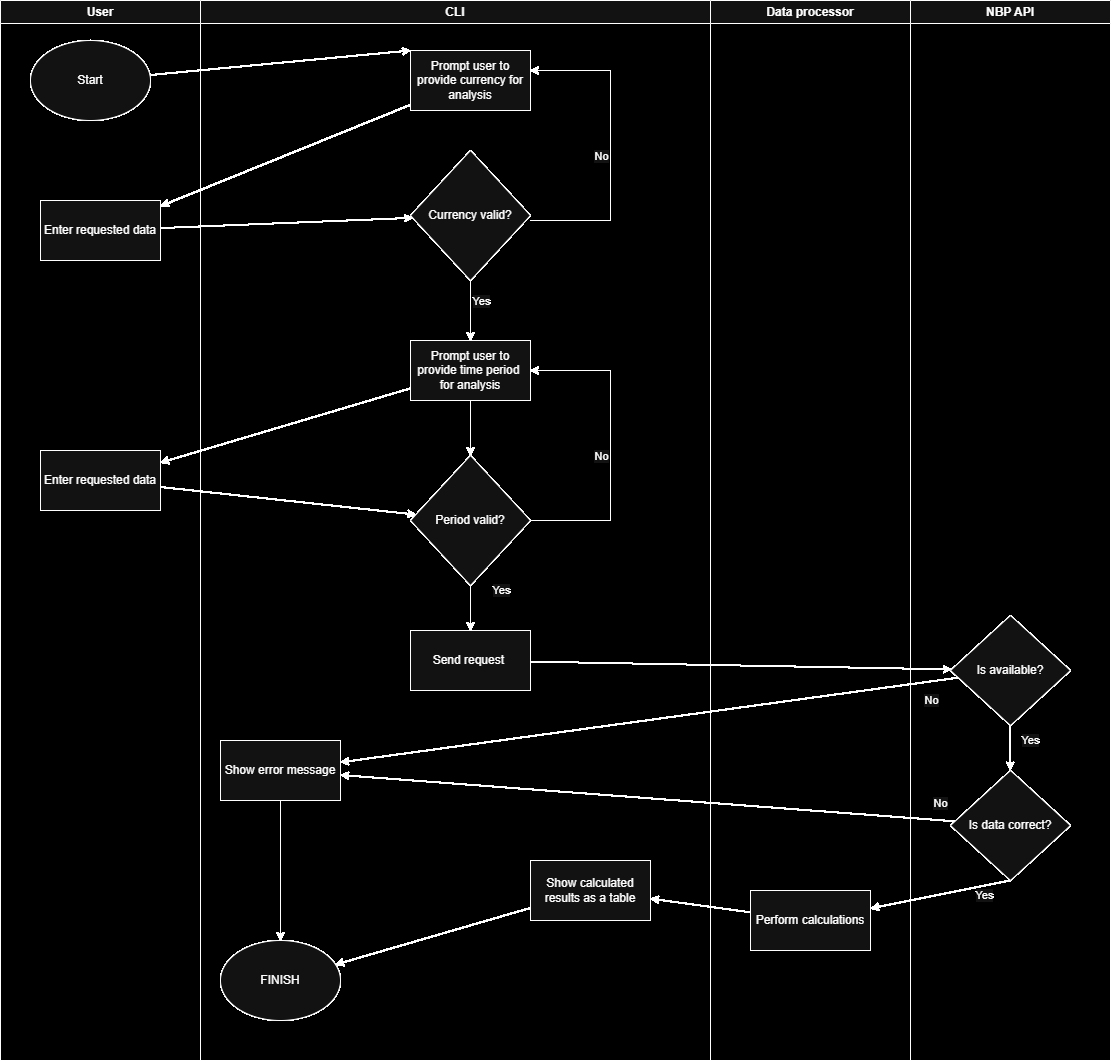

The diagram above was exported from draw.io. Its source (the exported page's mxGraphModel, read from the mxfile embedded in the PNG):
<mxGraphModel dx="2315" dy="782" grid="1" gridSize="10" guides="1" tooltips="1" connect="1" arrows="1" fold="1" page="1" pageScale="1" pageWidth="827" pageHeight="1169" math="0" shadow="0">
  <root>
    <mxCell id="0" />
    <mxCell id="1" parent="0" />
    <mxCell id="J9fY7pgfnVpo7N9I5aKm-1" parent="1" style="swimlane;whiteSpace=wrap;html=1;" value="User" vertex="1">
      <mxGeometry height="1060" width="200" x="-720" y="40" as="geometry" />
    </mxCell>
    <mxCell id="J9fY7pgfnVpo7N9I5aKm-2" parent="J9fY7pgfnVpo7N9I5aKm-1" style="ellipse;whiteSpace=wrap;html=1;" value="Start" vertex="1">
      <mxGeometry height="80" width="120" x="30" y="40" as="geometry" />
    </mxCell>
    <mxCell id="J9fY7pgfnVpo7N9I5aKm-40" parent="J9fY7pgfnVpo7N9I5aKm-1" style="rounded=0;whiteSpace=wrap;html=1;" value="Enter requested data" vertex="1">
      <mxGeometry height="60" width="120" x="40" y="200" as="geometry" />
    </mxCell>
    <mxCell id="J9fY7pgfnVpo7N9I5aKm-41" parent="J9fY7pgfnVpo7N9I5aKm-1" style="rounded=0;whiteSpace=wrap;html=1;" value="Enter requested data" vertex="1">
      <mxGeometry height="60" width="120" x="40" y="450" as="geometry" />
    </mxCell>
    <mxCell id="J9fY7pgfnVpo7N9I5aKm-3" parent="1" style="swimlane;whiteSpace=wrap;html=1;" value="CLI" vertex="1">
      <mxGeometry height="1060" width="510" x="-520" y="40" as="geometry" />
    </mxCell>
    <mxCell id="J9fY7pgfnVpo7N9I5aKm-4" parent="J9fY7pgfnVpo7N9I5aKm-3" style="rounded=0;whiteSpace=wrap;html=1;" value="Prompt user to provide currency for analysis" vertex="1">
      <mxGeometry height="60" width="120" x="210" y="50" as="geometry" />
    </mxCell>
    <mxCell id="J9fY7pgfnVpo7N9I5aKm-5" parent="J9fY7pgfnVpo7N9I5aKm-3" style="rhombus;whiteSpace=wrap;html=1;" value="Currency valid?" vertex="1">
      <mxGeometry height="130" width="120" x="210" y="150" as="geometry" />
    </mxCell>
    <mxCell id="J9fY7pgfnVpo7N9I5aKm-8" parent="J9fY7pgfnVpo7N9I5aKm-3" style="rounded=0;whiteSpace=wrap;html=1;" value="Prompt user to provide time period&amp;nbsp;&lt;div&gt;for analysis&lt;/div&gt;" vertex="1">
      <mxGeometry height="60" width="120" x="210" y="340" as="geometry" />
    </mxCell>
    <mxCell id="J9fY7pgfnVpo7N9I5aKm-9" edge="1" parent="J9fY7pgfnVpo7N9I5aKm-3" source="J9fY7pgfnVpo7N9I5aKm-5" style="endArrow=classic;html=1;rounded=0;" target="J9fY7pgfnVpo7N9I5aKm-8" value="">
      <mxGeometry height="50" relative="1" width="50" as="geometry">
        <mxPoint x="240" y="360" as="sourcePoint" />
        <mxPoint x="290" y="310" as="targetPoint" />
      </mxGeometry>
    </mxCell>
    <mxCell id="J9fY7pgfnVpo7N9I5aKm-10" connectable="0" parent="J9fY7pgfnVpo7N9I5aKm-9" style="edgeLabel;html=1;align=center;verticalAlign=middle;resizable=0;points=[];" value="Yes" vertex="1">
      <mxGeometry relative="1" x="-0.3278" as="geometry">
        <mxPoint x="10" as="offset" />
      </mxGeometry>
    </mxCell>
    <mxCell id="J9fY7pgfnVpo7N9I5aKm-11" parent="J9fY7pgfnVpo7N9I5aKm-3" style="rhombus;whiteSpace=wrap;html=1;" value="Period valid?" vertex="1">
      <mxGeometry height="130" width="120" x="210" y="455" as="geometry" />
    </mxCell>
    <mxCell id="J9fY7pgfnVpo7N9I5aKm-12" edge="1" parent="J9fY7pgfnVpo7N9I5aKm-3" source="J9fY7pgfnVpo7N9I5aKm-8" style="endArrow=classic;html=1;rounded=0;" target="J9fY7pgfnVpo7N9I5aKm-11" value="">
      <mxGeometry height="50" relative="1" width="50" as="geometry">
        <mxPoint x="300" y="410" as="sourcePoint" />
        <mxPoint x="300" y="470" as="targetPoint" />
      </mxGeometry>
    </mxCell>
    <mxCell id="J9fY7pgfnVpo7N9I5aKm-16" parent="J9fY7pgfnVpo7N9I5aKm-3" style="rounded=0;whiteSpace=wrap;html=1;" value="Send request&amp;nbsp;" vertex="1">
      <mxGeometry height="60" width="120" x="210" y="630" as="geometry" />
    </mxCell>
    <mxCell id="J9fY7pgfnVpo7N9I5aKm-17" edge="1" parent="J9fY7pgfnVpo7N9I5aKm-3" source="J9fY7pgfnVpo7N9I5aKm-11" style="endArrow=classic;html=1;rounded=0;" target="J9fY7pgfnVpo7N9I5aKm-16" value="">
      <mxGeometry height="50" relative="1" width="50" as="geometry">
        <mxPoint x="450" y="480" as="sourcePoint" />
        <mxPoint x="450" y="540" as="targetPoint" />
      </mxGeometry>
    </mxCell>
    <mxCell id="J9fY7pgfnVpo7N9I5aKm-18" connectable="0" parent="J9fY7pgfnVpo7N9I5aKm-17" style="edgeLabel;html=1;align=center;verticalAlign=middle;resizable=0;points=[];" value="Yes" vertex="1">
      <mxGeometry relative="1" x="-0.3278" as="geometry">
        <mxPoint x="30" y="-10" as="offset" />
      </mxGeometry>
    </mxCell>
    <mxCell id="J9fY7pgfnVpo7N9I5aKm-19" parent="J9fY7pgfnVpo7N9I5aKm-3" style="rounded=0;whiteSpace=wrap;html=1;" value="Show error message" vertex="1">
      <mxGeometry height="60" width="120" x="20" y="740" as="geometry" />
    </mxCell>
    <mxCell id="J9fY7pgfnVpo7N9I5aKm-20" parent="J9fY7pgfnVpo7N9I5aKm-3" style="rounded=0;whiteSpace=wrap;html=1;" value="Show calculated results as a table" vertex="1">
      <mxGeometry height="60" width="120" x="330" y="860" as="geometry" />
    </mxCell>
    <mxCell id="J9fY7pgfnVpo7N9I5aKm-21" parent="J9fY7pgfnVpo7N9I5aKm-3" style="ellipse;whiteSpace=wrap;html=1;" value="FINISH" vertex="1">
      <mxGeometry height="80" width="120" x="20" y="940" as="geometry" />
    </mxCell>
    <mxCell id="J9fY7pgfnVpo7N9I5aKm-22" edge="1" parent="J9fY7pgfnVpo7N9I5aKm-3" source="J9fY7pgfnVpo7N9I5aKm-19" style="endArrow=classic;html=1;rounded=0;" target="J9fY7pgfnVpo7N9I5aKm-21" value="">
      <mxGeometry height="50" relative="1" width="50" as="geometry">
        <mxPoint x="240" y="870" as="sourcePoint" />
        <mxPoint x="270" y="940" as="targetPoint" />
      </mxGeometry>
    </mxCell>
    <mxCell id="J9fY7pgfnVpo7N9I5aKm-23" edge="1" parent="J9fY7pgfnVpo7N9I5aKm-3" source="J9fY7pgfnVpo7N9I5aKm-20" style="endArrow=classic;html=1;rounded=0;" target="J9fY7pgfnVpo7N9I5aKm-21" value="">
      <mxGeometry height="50" relative="1" width="50" as="geometry">
        <mxPoint x="520" y="974" as="sourcePoint" />
        <mxPoint x="420" y="960" as="targetPoint" />
      </mxGeometry>
    </mxCell>
    <mxCell id="J9fY7pgfnVpo7N9I5aKm-45" edge="1" parent="J9fY7pgfnVpo7N9I5aKm-3" source="J9fY7pgfnVpo7N9I5aKm-11" style="endArrow=classic;html=1;rounded=0;" target="J9fY7pgfnVpo7N9I5aKm-8" value="">
      <mxGeometry height="50" relative="1" width="50" as="geometry">
        <Array as="points">
          <mxPoint x="410" y="520" />
          <mxPoint x="410" y="370" />
        </Array>
        <mxPoint x="600" y="470" as="sourcePoint" />
        <mxPoint x="410" y="370" as="targetPoint" />
      </mxGeometry>
    </mxCell>
    <mxCell id="J9fY7pgfnVpo7N9I5aKm-46" connectable="0" parent="J9fY7pgfnVpo7N9I5aKm-45" style="edgeLabel;html=1;align=center;verticalAlign=middle;resizable=0;points=[];" value="No" vertex="1">
      <mxGeometry relative="1" x="-0.145" y="1" as="geometry">
        <mxPoint x="-9" y="-12" as="offset" />
      </mxGeometry>
    </mxCell>
    <mxCell id="J9fY7pgfnVpo7N9I5aKm-47" edge="1" parent="J9fY7pgfnVpo7N9I5aKm-3" style="endArrow=classic;html=1;rounded=0;" value="">
      <mxGeometry height="50" relative="1" width="50" as="geometry">
        <Array as="points">
          <mxPoint x="410" y="220" />
          <mxPoint x="410" y="70" />
        </Array>
        <mxPoint x="330" y="220" as="sourcePoint" />
        <mxPoint x="330" y="70" as="targetPoint" />
      </mxGeometry>
    </mxCell>
    <mxCell id="J9fY7pgfnVpo7N9I5aKm-48" connectable="0" parent="J9fY7pgfnVpo7N9I5aKm-47" style="edgeLabel;html=1;align=center;verticalAlign=middle;resizable=0;points=[];" value="No" vertex="1">
      <mxGeometry relative="1" x="-0.145" y="1" as="geometry">
        <mxPoint x="-9" y="-12" as="offset" />
      </mxGeometry>
    </mxCell>
    <mxCell id="J9fY7pgfnVpo7N9I5aKm-24" parent="1" style="swimlane;whiteSpace=wrap;html=1;" value="NBP API" vertex="1">
      <mxGeometry height="1060" width="200" x="190" y="40" as="geometry" />
    </mxCell>
    <mxCell id="J9fY7pgfnVpo7N9I5aKm-25" parent="J9fY7pgfnVpo7N9I5aKm-24" style="rhombus;whiteSpace=wrap;html=1;" value="Is available?" vertex="1">
      <mxGeometry height="110" width="120" x="40" y="615" as="geometry" />
    </mxCell>
    <mxCell id="J9fY7pgfnVpo7N9I5aKm-26" parent="J9fY7pgfnVpo7N9I5aKm-24" style="rhombus;whiteSpace=wrap;html=1;" value="Is data correct?" vertex="1">
      <mxGeometry height="110" width="120" x="40" y="770" as="geometry" />
    </mxCell>
    <mxCell id="J9fY7pgfnVpo7N9I5aKm-27" edge="1" parent="J9fY7pgfnVpo7N9I5aKm-24" style="endArrow=classic;html=1;rounded=0;" value="">
      <mxGeometry height="50" relative="1" width="50" as="geometry">
        <mxPoint x="99.58000000000004" y="725" as="sourcePoint" />
        <mxPoint x="99.58000000000004" y="770" as="targetPoint" />
      </mxGeometry>
    </mxCell>
    <mxCell id="J9fY7pgfnVpo7N9I5aKm-28" connectable="0" parent="J9fY7pgfnVpo7N9I5aKm-27" style="edgeLabel;html=1;align=center;verticalAlign=middle;resizable=0;points=[];" value="Yes" vertex="1">
      <mxGeometry relative="1" x="-0.3278" as="geometry">
        <mxPoint x="20" as="offset" />
      </mxGeometry>
    </mxCell>
    <mxCell id="J9fY7pgfnVpo7N9I5aKm-29" edge="1" parent="J9fY7pgfnVpo7N9I5aKm-24" style="endArrow=classic;html=1;rounded=0;" target="J9fY7pgfnVpo7N9I5aKm-32" value="">
      <mxGeometry height="50" relative="1" width="50" as="geometry">
        <mxPoint x="99.58000000000004" y="880" as="sourcePoint" />
        <mxPoint x="99.58000000000004" y="925" as="targetPoint" />
      </mxGeometry>
    </mxCell>
    <mxCell id="J9fY7pgfnVpo7N9I5aKm-30" connectable="0" parent="J9fY7pgfnVpo7N9I5aKm-29" style="edgeLabel;html=1;align=center;verticalAlign=middle;resizable=0;points=[];" value="Yes" vertex="1">
      <mxGeometry relative="1" x="-0.3278" as="geometry">
        <mxPoint x="20" y="5" as="offset" />
      </mxGeometry>
    </mxCell>
    <mxCell id="J9fY7pgfnVpo7N9I5aKm-31" parent="1" style="swimlane;whiteSpace=wrap;html=1;" value="Data processor" vertex="1">
      <mxGeometry height="1060" width="200" x="-10" y="40" as="geometry" />
    </mxCell>
    <mxCell id="J9fY7pgfnVpo7N9I5aKm-32" parent="J9fY7pgfnVpo7N9I5aKm-31" style="rounded=0;whiteSpace=wrap;html=1;" value="Perform calculations" vertex="1">
      <mxGeometry height="60" width="120" x="40" y="890" as="geometry" />
    </mxCell>
    <mxCell id="J9fY7pgfnVpo7N9I5aKm-33" edge="1" parent="1" source="J9fY7pgfnVpo7N9I5aKm-2" style="endArrow=classic;html=1;rounded=0;entryX=0;entryY=0;entryDx=0;entryDy=0;" target="J9fY7pgfnVpo7N9I5aKm-4" value="">
      <mxGeometry height="50" relative="1" width="50" as="geometry">
        <mxPoint x="-360" y="280" as="sourcePoint" />
        <mxPoint x="-360" y="325" as="targetPoint" />
      </mxGeometry>
    </mxCell>
    <mxCell id="J9fY7pgfnVpo7N9I5aKm-34" edge="1" parent="1" source="J9fY7pgfnVpo7N9I5aKm-16" style="endArrow=classic;html=1;rounded=0;" target="J9fY7pgfnVpo7N9I5aKm-25" value="">
      <mxGeometry height="50" relative="1" width="50" as="geometry">
        <mxPoint x="40" y="650" as="sourcePoint" />
        <mxPoint x="40" y="695" as="targetPoint" />
      </mxGeometry>
    </mxCell>
    <mxCell id="J9fY7pgfnVpo7N9I5aKm-35" edge="1" parent="1" source="J9fY7pgfnVpo7N9I5aKm-25" style="endArrow=classic;html=1;rounded=0;" target="J9fY7pgfnVpo7N9I5aKm-19" value="">
      <mxGeometry height="50" relative="1" width="50" as="geometry">
        <mxPoint x="280" y="790" as="sourcePoint" />
        <mxPoint x="-80" y="790" as="targetPoint" />
      </mxGeometry>
    </mxCell>
    <mxCell id="J9fY7pgfnVpo7N9I5aKm-36" connectable="0" parent="J9fY7pgfnVpo7N9I5aKm-35" style="edgeLabel;html=1;align=center;verticalAlign=middle;resizable=0;points=[];" value="No" vertex="1">
      <mxGeometry relative="1" x="-0.3278" as="geometry">
        <mxPoint x="180" y="-6" as="offset" />
      </mxGeometry>
    </mxCell>
    <mxCell id="J9fY7pgfnVpo7N9I5aKm-37" edge="1" parent="1" source="J9fY7pgfnVpo7N9I5aKm-26" style="endArrow=classic;html=1;rounded=0;" target="J9fY7pgfnVpo7N9I5aKm-19" value="">
      <mxGeometry height="50" relative="1" width="50" as="geometry">
        <mxPoint x="421" y="840" as="sourcePoint" />
        <mxPoint x="110" y="907" as="targetPoint" />
      </mxGeometry>
    </mxCell>
    <mxCell id="J9fY7pgfnVpo7N9I5aKm-38" connectable="0" parent="J9fY7pgfnVpo7N9I5aKm-37" style="edgeLabel;html=1;align=center;verticalAlign=middle;resizable=0;points=[];" value="No" vertex="1">
      <mxGeometry relative="1" x="-0.3278" as="geometry">
        <mxPoint x="192" y="-3" as="offset" />
      </mxGeometry>
    </mxCell>
    <mxCell id="J9fY7pgfnVpo7N9I5aKm-39" edge="1" parent="1" source="J9fY7pgfnVpo7N9I5aKm-32" style="endArrow=classic;html=1;rounded=0;" target="J9fY7pgfnVpo7N9I5aKm-20" value="">
      <mxGeometry height="50" relative="1" width="50" as="geometry">
        <mxPoint x="119.58000000000004" y="990" as="sourcePoint" />
        <mxPoint x="-20" y="1018" as="targetPoint" />
      </mxGeometry>
    </mxCell>
    <mxCell id="J9fY7pgfnVpo7N9I5aKm-13" edge="1" parent="1" source="J9fY7pgfnVpo7N9I5aKm-4" style="endArrow=classic;html=1;rounded=0;" target="J9fY7pgfnVpo7N9I5aKm-40" value="">
      <mxGeometry height="50" relative="1" width="50" as="geometry">
        <mxPoint x="-230" y="170" as="sourcePoint" />
        <mxPoint x="-230" y="230" as="targetPoint" />
      </mxGeometry>
    </mxCell>
    <mxCell id="J9fY7pgfnVpo7N9I5aKm-42" edge="1" parent="1" source="J9fY7pgfnVpo7N9I5aKm-8" style="endArrow=classic;html=1;rounded=0;" target="J9fY7pgfnVpo7N9I5aKm-41" value="">
      <mxGeometry height="50" relative="1" width="50" as="geometry">
        <mxPoint x="-210" y="290" as="sourcePoint" />
        <mxPoint x="-460" y="392" as="targetPoint" />
      </mxGeometry>
    </mxCell>
    <mxCell id="J9fY7pgfnVpo7N9I5aKm-43" edge="1" parent="1" source="J9fY7pgfnVpo7N9I5aKm-40" style="endArrow=classic;html=1;rounded=0;" target="J9fY7pgfnVpo7N9I5aKm-5" value="">
      <mxGeometry height="50" relative="1" width="50" as="geometry">
        <mxPoint x="-160" y="510" as="sourcePoint" />
        <mxPoint x="-410" y="612" as="targetPoint" />
      </mxGeometry>
    </mxCell>
    <mxCell id="J9fY7pgfnVpo7N9I5aKm-44" edge="1" parent="1" source="J9fY7pgfnVpo7N9I5aKm-41" style="endArrow=classic;html=1;rounded=0;" target="J9fY7pgfnVpo7N9I5aKm-11" value="">
      <mxGeometry height="50" relative="1" width="50" as="geometry">
        <mxPoint x="-200" y="450" as="sourcePoint" />
        <mxPoint x="-450" y="552" as="targetPoint" />
      </mxGeometry>
    </mxCell>
  </root>
</mxGraphModel>